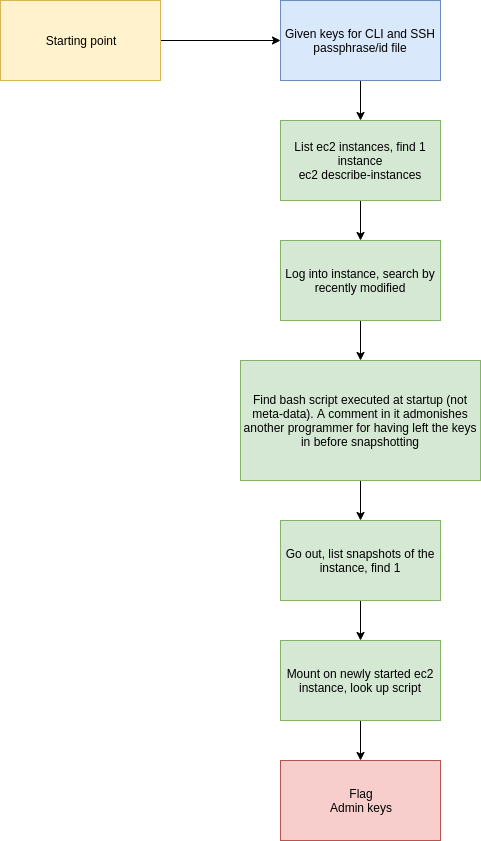

The diagram above was exported from draw.io. Its source (the exported page's mxGraphModel, read from the mxfile embedded in the PNG):
<mxGraphModel dx="2048" dy="1153" grid="1" gridSize="10" guides="1" tooltips="1" connect="1" arrows="1" fold="1" page="1" pageScale="1" pageWidth="827" pageHeight="1169" math="0" shadow="0">
  <root>
    <mxCell id="d5C1RQOpzFw2XgT-yYrd-0" />
    <mxCell id="d5C1RQOpzFw2XgT-yYrd-1" parent="d5C1RQOpzFw2XgT-yYrd-0" />
    <mxCell id="rvzYqaxmQweKvxAwdOnj-0" style="edgeStyle=orthogonalEdgeStyle;rounded=0;orthogonalLoop=1;jettySize=auto;html=1;entryX=0;entryY=0.5;entryDx=0;entryDy=0;" parent="d5C1RQOpzFw2XgT-yYrd-1" source="rvzYqaxmQweKvxAwdOnj-1" target="rvzYqaxmQweKvxAwdOnj-3" edge="1">
      <mxGeometry relative="1" as="geometry" />
    </mxCell>
    <mxCell id="rvzYqaxmQweKvxAwdOnj-1" value="Starting point" style="rounded=0;whiteSpace=wrap;html=1;fillColor=#fff2cc;strokeColor=#d6b656;" parent="d5C1RQOpzFw2XgT-yYrd-1" vertex="1">
      <mxGeometry x="40" y="200" width="160" height="80" as="geometry" />
    </mxCell>
    <mxCell id="rvzYqaxmQweKvxAwdOnj-2" style="edgeStyle=orthogonalEdgeStyle;rounded=0;orthogonalLoop=1;jettySize=auto;html=1;entryX=0.5;entryY=0;entryDx=0;entryDy=0;" parent="d5C1RQOpzFw2XgT-yYrd-1" source="rvzYqaxmQweKvxAwdOnj-3" edge="1">
      <mxGeometry relative="1" as="geometry">
        <mxPoint x="400" y="320" as="targetPoint" />
      </mxGeometry>
    </mxCell>
    <mxCell id="rvzYqaxmQweKvxAwdOnj-3" value="Given keys for CLI and SSH passphrase/id file" style="rounded=0;whiteSpace=wrap;html=1;fillColor=#dae8fc;strokeColor=#6c8ebf;" parent="d5C1RQOpzFw2XgT-yYrd-1" vertex="1">
      <mxGeometry x="320" y="200" width="160" height="80" as="geometry" />
    </mxCell>
    <mxCell id="rvzYqaxmQweKvxAwdOnj-4" value="" style="edgeStyle=orthogonalEdgeStyle;rounded=0;orthogonalLoop=1;jettySize=auto;html=1;" parent="d5C1RQOpzFw2XgT-yYrd-1" source="rvzYqaxmQweKvxAwdOnj-5" target="rvzYqaxmQweKvxAwdOnj-11" edge="1">
      <mxGeometry relative="1" as="geometry" />
    </mxCell>
    <mxCell id="rvzYqaxmQweKvxAwdOnj-5" value="Log into instance, search by recently modified" style="rounded=0;whiteSpace=wrap;html=1;fillColor=#d5e8d4;strokeColor=#82b366;" parent="d5C1RQOpzFw2XgT-yYrd-1" vertex="1">
      <mxGeometry x="320" y="440" width="160" height="80" as="geometry" />
    </mxCell>
    <mxCell id="rvzYqaxmQweKvxAwdOnj-6" value="Flag&lt;br&gt;Admin keys" style="rounded=0;whiteSpace=wrap;html=1;fillColor=#f8cecc;strokeColor=#b85450;" parent="d5C1RQOpzFw2XgT-yYrd-1" vertex="1">
      <mxGeometry x="320" y="960" width="160" height="80" as="geometry" />
    </mxCell>
    <mxCell id="rvzYqaxmQweKvxAwdOnj-7" value="" style="edgeStyle=orthogonalEdgeStyle;rounded=0;orthogonalLoop=1;jettySize=auto;html=1;" parent="d5C1RQOpzFw2XgT-yYrd-1" source="rvzYqaxmQweKvxAwdOnj-8" target="rvzYqaxmQweKvxAwdOnj-5" edge="1">
      <mxGeometry relative="1" as="geometry" />
    </mxCell>
    <mxCell id="rvzYqaxmQweKvxAwdOnj-8" value="List ec2 instances, find 1 instance&lt;br&gt;ec2 describe-instances" style="rounded=0;whiteSpace=wrap;html=1;fillColor=#d5e8d4;strokeColor=#82b366;" parent="d5C1RQOpzFw2XgT-yYrd-1" vertex="1">
      <mxGeometry x="320" y="320" width="160" height="80" as="geometry" />
    </mxCell>
    <mxCell id="rvzYqaxmQweKvxAwdOnj-9" style="edgeStyle=orthogonalEdgeStyle;rounded=0;orthogonalLoop=1;jettySize=auto;html=1;entryX=0.5;entryY=0;entryDx=0;entryDy=0;" parent="d5C1RQOpzFw2XgT-yYrd-1" target="rvzYqaxmQweKvxAwdOnj-6" edge="1">
      <mxGeometry relative="1" as="geometry">
        <mxPoint x="400" y="920" as="sourcePoint" />
      </mxGeometry>
    </mxCell>
    <mxCell id="rvzYqaxmQweKvxAwdOnj-10" value="" style="edgeStyle=orthogonalEdgeStyle;rounded=0;orthogonalLoop=1;jettySize=auto;html=1;" parent="d5C1RQOpzFw2XgT-yYrd-1" source="rvzYqaxmQweKvxAwdOnj-11" target="rvzYqaxmQweKvxAwdOnj-13" edge="1">
      <mxGeometry relative="1" as="geometry" />
    </mxCell>
    <mxCell id="rvzYqaxmQweKvxAwdOnj-11" value="Find bash script executed at startup (not meta-data). A comment in it admonishes another programmer for having left the keys in before snapshotting" style="rounded=0;whiteSpace=wrap;html=1;fillColor=#d5e8d4;strokeColor=#82b366;" parent="d5C1RQOpzFw2XgT-yYrd-1" vertex="1">
      <mxGeometry x="280" y="560" width="240" height="120" as="geometry" />
    </mxCell>
    <mxCell id="rvzYqaxmQweKvxAwdOnj-12" value="" style="edgeStyle=orthogonalEdgeStyle;rounded=0;orthogonalLoop=1;jettySize=auto;html=1;" parent="d5C1RQOpzFw2XgT-yYrd-1" source="rvzYqaxmQweKvxAwdOnj-13" target="rvzYqaxmQweKvxAwdOnj-14" edge="1">
      <mxGeometry relative="1" as="geometry" />
    </mxCell>
    <mxCell id="rvzYqaxmQweKvxAwdOnj-13" value="Go out, list snapshots of the instance, find 1" style="rounded=0;whiteSpace=wrap;html=1;fillColor=#d5e8d4;strokeColor=#82b366;" parent="d5C1RQOpzFw2XgT-yYrd-1" vertex="1">
      <mxGeometry x="320" y="720" width="160" height="80" as="geometry" />
    </mxCell>
    <mxCell id="rvzYqaxmQweKvxAwdOnj-14" value="Mount on newly started ec2 instance, look up script" style="rounded=0;whiteSpace=wrap;html=1;fillColor=#d5e8d4;strokeColor=#82b366;" parent="d5C1RQOpzFw2XgT-yYrd-1" vertex="1">
      <mxGeometry x="320" y="840" width="160" height="80" as="geometry" />
    </mxCell>
  </root>
</mxGraphModel>